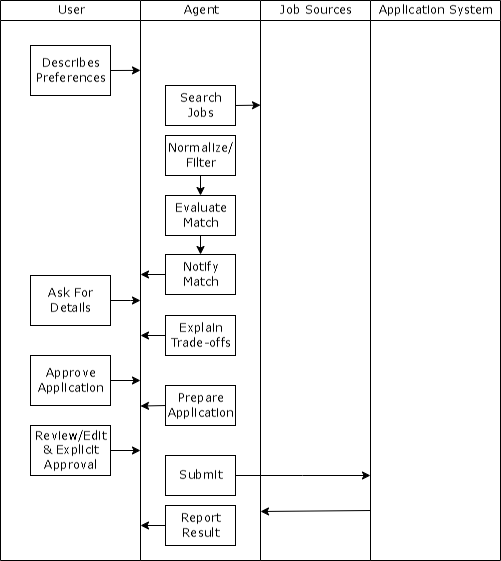

The diagram above was exported from draw.io. Its source (the exported page's mxGraphModel, read from the mxfile embedded in the PNG):
<mxGraphModel dx="864" dy="516" grid="1" gridSize="10" guides="1" tooltips="1" connect="1" arrows="1" fold="1" page="1" pageScale="1" pageWidth="827" pageHeight="1169" math="0" shadow="0">
  <root>
    <mxCell id="0" />
    <mxCell id="1" parent="0" />
    <mxCell id="dNxyNK7c78bLwvsdeMH5-20" value="&lt;font face=&quot;Verdana&quot;&gt;&lt;span style=&quot;font-weight: 400;&quot;&gt;Application System&lt;/span&gt;&lt;/font&gt;" style="swimlane;html=1;startSize=20;horizontal=0;direction=east;" parent="1" vertex="1">
      <mxGeometry x="140" y="120" width="560" height="130" as="geometry" />
    </mxCell>
    <mxCell id="dNxyNK7c78bLwvsdeMH5-21" value="&lt;font face=&quot;Verdana&quot;&gt;&lt;span style=&quot;font-weight: 400;&quot;&gt;Job Sources&lt;/span&gt;&lt;/font&gt;" style="swimlane;html=1;startSize=20;horizontal=0;direction=east;" parent="1" vertex="1">
      <mxGeometry x="140" y="250" width="560" height="110" as="geometry" />
    </mxCell>
    <mxCell id="2IulVNoYU9bX-MAtMnXl-64" value="" style="endArrow=classic;html=1;rounded=0;" edge="1" parent="dNxyNK7c78bLwvsdeMH5-21">
      <mxGeometry width="50" height="50" relative="1" as="geometry">
        <mxPoint x="510" as="sourcePoint" />
        <mxPoint x="511" y="110" as="targetPoint" />
      </mxGeometry>
    </mxCell>
    <mxCell id="dNxyNK7c78bLwvsdeMH5-22" value="&lt;font face=&quot;Verdana&quot;&gt;&lt;span style=&quot;font-weight: 400;&quot;&gt;Agent&lt;/span&gt;&lt;/font&gt;" style="swimlane;html=1;startSize=20;horizontal=0;direction=east;" parent="1" vertex="1">
      <mxGeometry x="140" y="360" width="560" height="120" as="geometry" />
    </mxCell>
    <mxCell id="2IulVNoYU9bX-MAtMnXl-69" style="edgeStyle=orthogonalEdgeStyle;rounded=0;orthogonalLoop=1;jettySize=auto;html=1;exitX=1;exitY=0.5;exitDx=0;exitDy=0;" edge="1" parent="dNxyNK7c78bLwvsdeMH5-22" source="2IulVNoYU9bX-MAtMnXl-9">
      <mxGeometry relative="1" as="geometry">
        <mxPoint x="104.65217391304361" as="targetPoint" />
      </mxGeometry>
    </mxCell>
    <mxCell id="2IulVNoYU9bX-MAtMnXl-9" value="&lt;font face=&quot;Verdana&quot;&gt;Search Jobs&lt;/font&gt;" style="rounded=0;whiteSpace=wrap;html=1;rotation=-90;" vertex="1" parent="dNxyNK7c78bLwvsdeMH5-22">
      <mxGeometry x="70" y="40" width="70" height="40" as="geometry" />
    </mxCell>
    <mxCell id="2IulVNoYU9bX-MAtMnXl-19" style="edgeStyle=orthogonalEdgeStyle;rounded=0;orthogonalLoop=1;jettySize=auto;html=1;exitX=0.5;exitY=1;exitDx=0;exitDy=0;entryX=0.5;entryY=0;entryDx=0;entryDy=0;" edge="1" parent="dNxyNK7c78bLwvsdeMH5-22" source="2IulVNoYU9bX-MAtMnXl-14" target="2IulVNoYU9bX-MAtMnXl-18">
      <mxGeometry relative="1" as="geometry" />
    </mxCell>
    <mxCell id="2IulVNoYU9bX-MAtMnXl-14" value="&lt;font face=&quot;Verdana&quot;&gt;Normalize/ Filter&lt;/font&gt;" style="rounded=0;whiteSpace=wrap;html=1;rotation=-90;" vertex="1" parent="dNxyNK7c78bLwvsdeMH5-22">
      <mxGeometry x="120" y="40" width="70" height="40" as="geometry" />
    </mxCell>
    <mxCell id="2IulVNoYU9bX-MAtMnXl-21" style="edgeStyle=orthogonalEdgeStyle;rounded=0;orthogonalLoop=1;jettySize=auto;html=1;exitX=0.5;exitY=1;exitDx=0;exitDy=0;entryX=0.5;entryY=0;entryDx=0;entryDy=0;" edge="1" parent="dNxyNK7c78bLwvsdeMH5-22" source="2IulVNoYU9bX-MAtMnXl-18" target="2IulVNoYU9bX-MAtMnXl-20">
      <mxGeometry relative="1" as="geometry" />
    </mxCell>
    <mxCell id="2IulVNoYU9bX-MAtMnXl-18" value="&lt;font face=&quot;Verdana&quot;&gt;Evaluate Match&lt;/font&gt;" style="rounded=0;whiteSpace=wrap;html=1;rotation=-90;" vertex="1" parent="dNxyNK7c78bLwvsdeMH5-22">
      <mxGeometry x="180" y="40" width="70" height="40" as="geometry" />
    </mxCell>
    <mxCell id="2IulVNoYU9bX-MAtMnXl-22" style="edgeStyle=orthogonalEdgeStyle;rounded=0;orthogonalLoop=1;jettySize=auto;html=1;" edge="1" parent="dNxyNK7c78bLwvsdeMH5-22" source="2IulVNoYU9bX-MAtMnXl-20">
      <mxGeometry relative="1" as="geometry">
        <mxPoint x="274" y="120" as="targetPoint" />
      </mxGeometry>
    </mxCell>
    <mxCell id="2IulVNoYU9bX-MAtMnXl-20" value="&lt;font face=&quot;Verdana&quot;&gt;Notify Match&lt;/font&gt;" style="rounded=0;whiteSpace=wrap;html=1;rotation=-90;" vertex="1" parent="dNxyNK7c78bLwvsdeMH5-22">
      <mxGeometry x="239" y="40" width="70" height="40" as="geometry" />
    </mxCell>
    <mxCell id="2IulVNoYU9bX-MAtMnXl-29" style="edgeStyle=orthogonalEdgeStyle;rounded=0;orthogonalLoop=1;jettySize=auto;html=1;" edge="1" parent="dNxyNK7c78bLwvsdeMH5-22" source="2IulVNoYU9bX-MAtMnXl-28">
      <mxGeometry relative="1" as="geometry">
        <mxPoint x="335" y="120.00000000000011" as="targetPoint" />
      </mxGeometry>
    </mxCell>
    <mxCell id="2IulVNoYU9bX-MAtMnXl-28" value="&lt;font face=&quot;Verdana&quot;&gt;Explain Trade-offs&lt;/font&gt;" style="rounded=0;whiteSpace=wrap;html=1;rotation=-90;" vertex="1" parent="dNxyNK7c78bLwvsdeMH5-22">
      <mxGeometry x="300" y="40" width="70" height="40" as="geometry" />
    </mxCell>
    <mxCell id="2IulVNoYU9bX-MAtMnXl-33" style="edgeStyle=orthogonalEdgeStyle;rounded=0;orthogonalLoop=1;jettySize=auto;html=1;exitX=0;exitY=0.5;exitDx=0;exitDy=0;" edge="1" parent="dNxyNK7c78bLwvsdeMH5-22" source="2IulVNoYU9bX-MAtMnXl-32">
      <mxGeometry relative="1" as="geometry">
        <mxPoint x="405.55555555555543" y="120" as="targetPoint" />
      </mxGeometry>
    </mxCell>
    <mxCell id="2IulVNoYU9bX-MAtMnXl-32" value="&lt;font face=&quot;Verdana&quot;&gt;Prepare Application&lt;/font&gt;" style="rounded=0;whiteSpace=wrap;html=1;rotation=-90;" vertex="1" parent="dNxyNK7c78bLwvsdeMH5-22">
      <mxGeometry x="370" y="40" width="70" height="40" as="geometry" />
    </mxCell>
    <mxCell id="2IulVNoYU9bX-MAtMnXl-62" style="edgeStyle=orthogonalEdgeStyle;rounded=0;orthogonalLoop=1;jettySize=auto;html=1;exitX=1;exitY=0.5;exitDx=0;exitDy=0;" edge="1" parent="dNxyNK7c78bLwvsdeMH5-22" source="2IulVNoYU9bX-MAtMnXl-61">
      <mxGeometry relative="1" as="geometry">
        <mxPoint x="475" y="-110" as="targetPoint" />
      </mxGeometry>
    </mxCell>
    <mxCell id="2IulVNoYU9bX-MAtMnXl-61" value="&lt;font face=&quot;Verdana&quot;&gt;Submit&lt;/font&gt;" style="rounded=0;whiteSpace=wrap;html=1;rotation=-90;" vertex="1" parent="dNxyNK7c78bLwvsdeMH5-22">
      <mxGeometry x="440" y="40" width="70" height="40" as="geometry" />
    </mxCell>
    <mxCell id="2IulVNoYU9bX-MAtMnXl-66" style="edgeStyle=orthogonalEdgeStyle;rounded=0;orthogonalLoop=1;jettySize=auto;html=1;exitX=0;exitY=0.5;exitDx=0;exitDy=0;" edge="1" parent="dNxyNK7c78bLwvsdeMH5-22" source="2IulVNoYU9bX-MAtMnXl-63">
      <mxGeometry relative="1" as="geometry">
        <mxPoint x="524.9999999999998" y="120" as="targetPoint" />
      </mxGeometry>
    </mxCell>
    <mxCell id="2IulVNoYU9bX-MAtMnXl-63" value="&lt;font face=&quot;Verdana&quot;&gt;Report Result&lt;/font&gt;" style="rounded=0;whiteSpace=wrap;html=1;rotation=-90;" vertex="1" parent="dNxyNK7c78bLwvsdeMH5-22">
      <mxGeometry x="490" y="40" width="70" height="40" as="geometry" />
    </mxCell>
    <mxCell id="2IulVNoYU9bX-MAtMnXl-3" value="&lt;font face=&quot;Verdana&quot;&gt;&lt;span style=&quot;font-weight: 400;&quot;&gt;User&lt;/span&gt;&lt;/font&gt;" style="swimlane;html=1;startSize=20;horizontal=0;direction=east;" vertex="1" parent="1">
      <mxGeometry x="140" y="480" width="560" height="140" as="geometry" />
    </mxCell>
    <mxCell id="2IulVNoYU9bX-MAtMnXl-8" style="edgeStyle=orthogonalEdgeStyle;rounded=0;orthogonalLoop=1;jettySize=auto;html=1;exitX=1;exitY=0.5;exitDx=0;exitDy=0;" edge="1" parent="2IulVNoYU9bX-MAtMnXl-3" source="2IulVNoYU9bX-MAtMnXl-7">
      <mxGeometry relative="1" as="geometry">
        <mxPoint x="69.88235294117658" as="targetPoint" />
      </mxGeometry>
    </mxCell>
    <mxCell id="2IulVNoYU9bX-MAtMnXl-7" value="&lt;font face=&quot;Verdana&quot;&gt;Describes Preferences&lt;/font&gt;" style="rounded=0;whiteSpace=wrap;html=1;rotation=-90;" vertex="1" parent="2IulVNoYU9bX-MAtMnXl-3">
      <mxGeometry x="30" y="45" width="80" height="50" as="geometry" />
    </mxCell>
    <mxCell id="2IulVNoYU9bX-MAtMnXl-26" style="edgeStyle=orthogonalEdgeStyle;rounded=0;orthogonalLoop=1;jettySize=auto;html=1;" edge="1" parent="2IulVNoYU9bX-MAtMnXl-3" source="2IulVNoYU9bX-MAtMnXl-23">
      <mxGeometry relative="1" as="geometry">
        <mxPoint x="300" as="targetPoint" />
      </mxGeometry>
    </mxCell>
    <mxCell id="2IulVNoYU9bX-MAtMnXl-23" value="&lt;font face=&quot;Verdana&quot;&gt;Ask For Details&lt;/font&gt;" style="rounded=0;whiteSpace=wrap;html=1;rotation=-90;" vertex="1" parent="2IulVNoYU9bX-MAtMnXl-3">
      <mxGeometry x="260" y="45" width="80" height="50" as="geometry" />
    </mxCell>
    <mxCell id="2IulVNoYU9bX-MAtMnXl-31" style="edgeStyle=orthogonalEdgeStyle;rounded=0;orthogonalLoop=1;jettySize=auto;html=1;exitX=1;exitY=0.5;exitDx=0;exitDy=0;" edge="1" parent="2IulVNoYU9bX-MAtMnXl-3" source="2IulVNoYU9bX-MAtMnXl-30">
      <mxGeometry relative="1" as="geometry">
        <mxPoint x="380" as="targetPoint" />
      </mxGeometry>
    </mxCell>
    <mxCell id="2IulVNoYU9bX-MAtMnXl-30" value="&lt;font face=&quot;Verdana&quot;&gt;Approve Application&lt;/font&gt;" style="rounded=0;whiteSpace=wrap;html=1;rotation=-90;" vertex="1" parent="2IulVNoYU9bX-MAtMnXl-3">
      <mxGeometry x="340" y="45" width="80" height="50" as="geometry" />
    </mxCell>
    <mxCell id="2IulVNoYU9bX-MAtMnXl-35" style="edgeStyle=orthogonalEdgeStyle;rounded=0;orthogonalLoop=1;jettySize=auto;html=1;exitX=1;exitY=0.5;exitDx=0;exitDy=0;" edge="1" parent="2IulVNoYU9bX-MAtMnXl-3" source="2IulVNoYU9bX-MAtMnXl-34">
      <mxGeometry relative="1" as="geometry">
        <mxPoint x="450" as="targetPoint" />
      </mxGeometry>
    </mxCell>
    <mxCell id="2IulVNoYU9bX-MAtMnXl-34" value="&lt;font face=&quot;Verdana&quot;&gt;Review/Edit &amp;amp; Explicit Approval&lt;/font&gt;" style="rounded=0;whiteSpace=wrap;html=1;rotation=-90;" vertex="1" parent="2IulVNoYU9bX-MAtMnXl-3">
      <mxGeometry x="410" y="45" width="80" height="50" as="geometry" />
    </mxCell>
  </root>
</mxGraphModel>